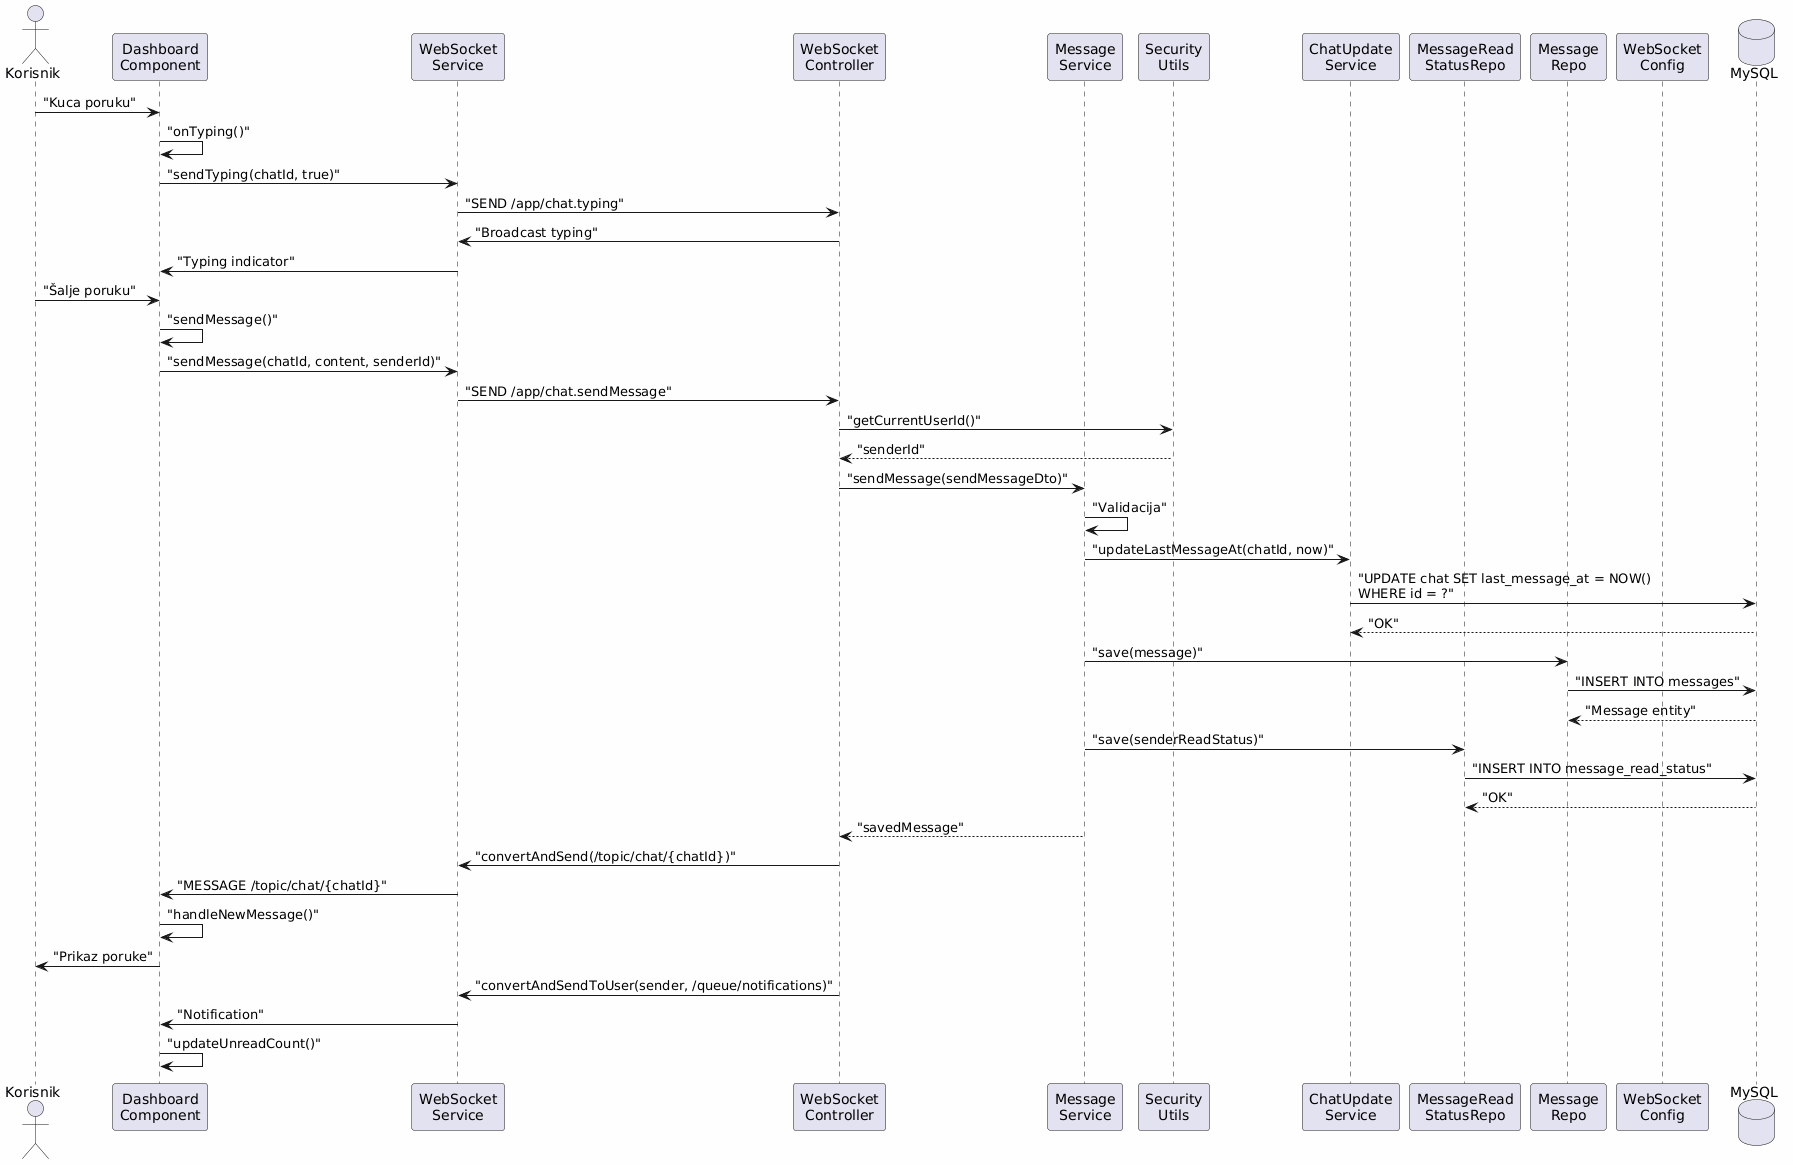

The diagram above was rendered by PlantUML. Its source (embedded in the PNG):
@startuml
skinparam backgroundColor #FEFEFE

actor "Korisnik" as User
participant "Dashboard\nComponent" as Dashboard
participant "WebSocket\nService" as WS
participant "WebSocket\nController" as WSController
participant "Message\nService" as MsgService
participant "Security\nUtils" as Security
participant "ChatUpdate\nService" as ChatUpdate
participant "MessageRead\nStatusRepo" as ReadRepo
participant "Message\nRepo" as MsgRepo
participant "WebSocket\nConfig" as WSConfig
database "MySQL" as DB

User -> Dashboard : "Kuca poruku"
Dashboard -> Dashboard : "onTyping()"
Dashboard -> WS : "sendTyping(chatId, true)"
WS -> WSController : "SEND /app/chat.typing"
WSController -> WS : "Broadcast typing"
WS -> Dashboard : "Typing indicator"

User -> Dashboard : "Šalje poruku"
Dashboard -> Dashboard : "sendMessage()"
Dashboard -> WS : "sendMessage(chatId, content, senderId)"
WS -> WSController : "SEND /app/chat.sendMessage"

WSController -> Security : "getCurrentUserId()"
Security --> WSController : "senderId"

WSController -> MsgService : "sendMessage(sendMessageDto)"
MsgService -> MsgService : "Validacija"

MsgService -> ChatUpdate : "updateLastMessageAt(chatId, now)"
ChatUpdate -> DB : "UPDATE chat SET last_message_at = NOW()\nWHERE id = ?"
DB --> ChatUpdate : "OK"

MsgService -> MsgRepo : "save(message)"
MsgRepo -> DB : "INSERT INTO messages"
DB --> MsgRepo : "Message entity"

MsgService -> ReadRepo : "save(senderReadStatus)"
ReadRepo -> DB : "INSERT INTO message_read_status"
DB --> ReadRepo : "OK"

MsgService --> WSController : "savedMessage"

WSController -> WS : "convertAndSend(/topic/chat/{chatId})"
WS -> Dashboard : "MESSAGE /topic/chat/{chatId}"
Dashboard -> Dashboard : "handleNewMessage()"
Dashboard -> User : "Prikaz poruke"

WSController -> WS : "convertAndSendToUser(sender, /queue/notifications)"
WS -> Dashboard : "Notification"

Dashboard -> Dashboard : "updateUnreadCount()"
@enduml